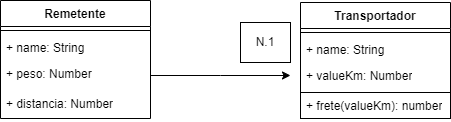

The diagram above was exported from draw.io. Its source (the exported page's mxGraphModel, read from the mxfile embedded in the PNG):
<mxGraphModel dx="1114" dy="664" grid="1" gridSize="10" guides="1" tooltips="1" connect="1" arrows="1" fold="1" page="1" pageScale="1" pageWidth="1169" pageHeight="826" background="none" math="0" shadow="0">
  <root>
    <mxCell id="0" />
    <mxCell id="1" parent="0" />
    <mxCell id="b-T6F6N-IK8J6qKTpyHA-41" value="Remetente" style="swimlane;fontStyle=1;align=center;verticalAlign=top;childLayout=stackLayout;horizontal=1;startSize=26;horizontalStack=0;resizeParent=1;resizeParentMax=0;resizeLast=0;collapsible=1;marginBottom=0;whiteSpace=wrap;html=1;" vertex="1" parent="1">
      <mxGeometry x="260" y="248" width="150" height="118" as="geometry" />
    </mxCell>
    <mxCell id="b-T6F6N-IK8J6qKTpyHA-43" value="" style="line;strokeWidth=1;fillColor=none;align=left;verticalAlign=middle;spacingTop=-1;spacingLeft=3;spacingRight=3;rotatable=0;labelPosition=right;points=[];portConstraint=eastwest;strokeColor=inherit;" vertex="1" parent="b-T6F6N-IK8J6qKTpyHA-41">
      <mxGeometry y="26" width="150" height="8" as="geometry" />
    </mxCell>
    <mxCell id="b-T6F6N-IK8J6qKTpyHA-42" value="+ name: String" style="text;strokeColor=none;fillColor=none;align=left;verticalAlign=top;spacingLeft=4;spacingRight=4;overflow=hidden;rotatable=0;points=[[0,0.5],[1,0.5]];portConstraint=eastwest;whiteSpace=wrap;html=1;" vertex="1" parent="b-T6F6N-IK8J6qKTpyHA-41">
      <mxGeometry y="34" width="150" height="26" as="geometry" />
    </mxCell>
    <mxCell id="b-T6F6N-IK8J6qKTpyHA-54" style="edgeStyle=orthogonalEdgeStyle;rounded=0;orthogonalLoop=1;jettySize=auto;html=1;" edge="1" parent="b-T6F6N-IK8J6qKTpyHA-41" source="b-T6F6N-IK8J6qKTpyHA-45">
      <mxGeometry relative="1" as="geometry">
        <mxPoint x="290" y="75" as="targetPoint" />
      </mxGeometry>
    </mxCell>
    <mxCell id="b-T6F6N-IK8J6qKTpyHA-45" value="+ peso: Number" style="text;strokeColor=none;fillColor=none;align=left;verticalAlign=top;spacingLeft=4;spacingRight=4;overflow=hidden;rotatable=0;points=[[0,0.5],[1,0.5]];portConstraint=eastwest;whiteSpace=wrap;html=1;" vertex="1" parent="b-T6F6N-IK8J6qKTpyHA-41">
      <mxGeometry y="60" width="150" height="30" as="geometry" />
    </mxCell>
    <mxCell id="b-T6F6N-IK8J6qKTpyHA-46" value="+ distancia: Number" style="text;strokeColor=none;fillColor=none;align=left;verticalAlign=top;spacingLeft=4;spacingRight=4;overflow=hidden;rotatable=0;points=[[0,0.5],[1,0.5]];portConstraint=eastwest;whiteSpace=wrap;html=1;" vertex="1" parent="b-T6F6N-IK8J6qKTpyHA-41">
      <mxGeometry y="90" width="150" height="28" as="geometry" />
    </mxCell>
    <mxCell id="b-T6F6N-IK8J6qKTpyHA-47" value="Transportador" style="swimlane;fontStyle=1;align=center;verticalAlign=top;childLayout=stackLayout;horizontal=1;startSize=26;horizontalStack=0;resizeParent=1;resizeParentMax=0;resizeLast=0;collapsible=1;marginBottom=0;whiteSpace=wrap;html=1;" vertex="1" parent="1">
      <mxGeometry x="560" y="250" width="150" height="116" as="geometry" />
    </mxCell>
    <mxCell id="b-T6F6N-IK8J6qKTpyHA-48" value="" style="line;strokeWidth=1;fillColor=none;align=left;verticalAlign=middle;spacingTop=-1;spacingLeft=3;spacingRight=3;rotatable=0;labelPosition=right;points=[];portConstraint=eastwest;strokeColor=inherit;" vertex="1" parent="b-T6F6N-IK8J6qKTpyHA-47">
      <mxGeometry y="26" width="150" height="8" as="geometry" />
    </mxCell>
    <mxCell id="b-T6F6N-IK8J6qKTpyHA-49" value="+ name: String" style="text;strokeColor=none;fillColor=none;align=left;verticalAlign=top;spacingLeft=4;spacingRight=4;overflow=hidden;rotatable=0;points=[[0,0.5],[1,0.5]];portConstraint=eastwest;whiteSpace=wrap;html=1;" vertex="1" parent="b-T6F6N-IK8J6qKTpyHA-47">
      <mxGeometry y="34" width="150" height="26" as="geometry" />
    </mxCell>
    <mxCell id="b-T6F6N-IK8J6qKTpyHA-50" value="+ valueKm: Number" style="text;strokeColor=none;fillColor=none;align=left;verticalAlign=top;spacingLeft=4;spacingRight=4;overflow=hidden;rotatable=0;points=[[0,0.5],[1,0.5]];portConstraint=eastwest;whiteSpace=wrap;html=1;" vertex="1" parent="b-T6F6N-IK8J6qKTpyHA-47">
      <mxGeometry y="60" width="150" height="30" as="geometry" />
    </mxCell>
    <mxCell id="b-T6F6N-IK8J6qKTpyHA-52" value="+ frete(valueKm): number" style="text;strokeColor=default;fillColor=none;align=left;verticalAlign=top;spacingLeft=4;spacingRight=4;overflow=hidden;rotatable=0;points=[[0,0.5],[1,0.5]];portConstraint=eastwest;whiteSpace=wrap;html=1;" vertex="1" parent="b-T6F6N-IK8J6qKTpyHA-47">
      <mxGeometry y="90" width="150" height="26" as="geometry" />
    </mxCell>
    <mxCell id="b-T6F6N-IK8J6qKTpyHA-55" value="N.1" style="html=1;whiteSpace=wrap;" vertex="1" parent="1">
      <mxGeometry x="500" y="270" width="50" height="40" as="geometry" />
    </mxCell>
  </root>
</mxGraphModel>